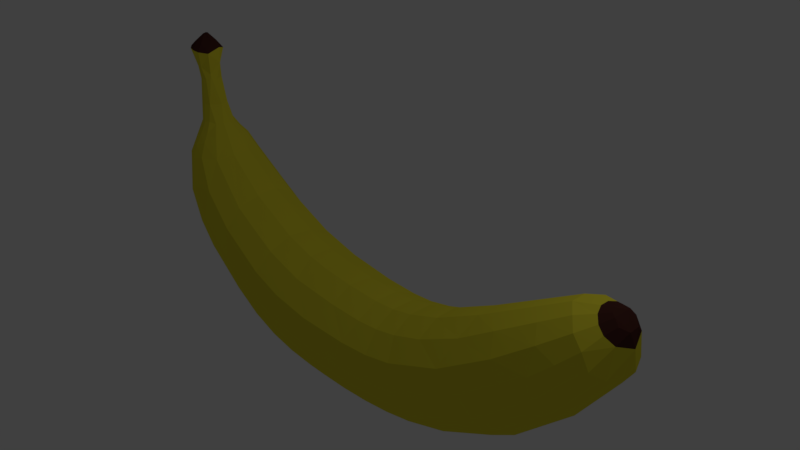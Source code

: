 # Source: banana_tk.blend  (saved by Blender 2.79.0; exported with 4.5.12 LTS)
import bpy
from mathutils import Matrix  # noqa: F401  (used for matrix-valued properties, if any)

bpy.ops.wm.read_factory_settings(use_empty=True)
scene = bpy.context.scene
scene.name = 'Scene'

# ---- collections
col_collection_1 = bpy.data.collections.new('Collection 1'); scene.collection.children.link(col_collection_1)

# ---- materials (node trees are filled in below, after node groups)
mat_material_001 = bpy.data.materials.new('Material.001')
mat_material_001.alpha_threshold = 0.0
mat_material_001.use_transparent_shadow = False
mat_material_001.diffuse_color = (0.8, 0.7113, 0.04042, 1.0)
mat_material_001.roughness = 0.5
mat_material_002 = bpy.data.materials.new('Material.002')
mat_material_002.alpha_threshold = 0.0
mat_material_002.use_transparent_shadow = False
mat_material_002.diffuse_color = (0.07564, 0.02489, 0.01914, 1.0)
mat_material_002.roughness = 0.5

# ---- material node trees

# ---- world
world_world = bpy.data.worlds.new('World'); scene.world = world_world
world_world.color = (0.05088, 0.05088, 0.05088)
world_world.use_sun_shadow = False
world_world.sun_shadow_jitter_overblur = 0.0
world_world.cycles.sampling_method = 'MANUAL'

# ---- cameras
cam_camera = bpy.data.cameras.new('Camera')
cam_camera.clip_end = 100.0
cam_camera.lens = 35.0
cam_camera.sensor_width = 32.0
cam_camera.sensor_height = 18.0
cam_camera.ortho_scale = 7.314
cam_camera.dof.focus_distance = 0.0
cam_camera.dof.aperture_fstop = 128.0

# ---- lights
light_lamp = bpy.data.lights.new('Lamp', 'POINT')
light_lamp.transmission_factor = 0.0
light_lamp.cutoff_distance = 30.0
light_lamp.energy = 100.0
light_lamp.shadow_buffer_clip_start = 1.001
light_lamp.shadow_soft_size = 0.1
light_lamp.shadow_maximum_resolution = 0.006
light_lamp.use_absolute_resolution = True

# ---- meshes
me_cylinder = bpy.data.meshes.new('Cylinder')
me_cylinder.from_pydata([(-2.753, 0.1041, 0.8353), (-2.752, -0.08396, 0.8362), (-2.961, -0.134, 0.7931), (-2.943, 0.09188, 0.8066), (-2.988, 0.04996, 0.7883), (-2.911, 0.1982, 0.8021), (-2.971, 0.3896, -0.697), (-1.458, 0.8998, -0.4958), (-0.609, 0.9872, -0.1079), (-0.9375, 0.9458, 0.3243), (-2.027, 0.2205, -0.4834), (-1.162, 0.2375, -0.03756), (-1.465, 0.2325, 0.2962), (-1.832, -0.621, -0.4905), (-0.9577, -0.6692, -0.03641), (-1.275, -0.6545, 0.3059), (-1.489, -0.9486, -0.611), (-0.1193, -1.085, -0.0628), (-0.5532, -1.048, 0.3615), (-0.532, -0.6143, -0.6117), (0.7145, -0.679, -0.08977), (0.2235, -0.6551, 0.3966), (-0.6792, 0.2158, -0.6826), (0.9229, 0.2423, -0.09146), (0.259, 0.2317, 0.459), (-0.8622, 0.882, -0.5941), (0.3538, 0.9749, -0.05864), (-0.4013, 0.9313, 0.4753), (-4.581, 0.2882, -0.7732), (-3.125, -0.2101, -0.6884), (-2.678, 0.5042, -0.7558), (-3.131, 0.07902, -0.6774), (-2.924, -0.4324, -0.725), (-4.702, 0.1685, -0.7376), (-4.564, -0.3099, -0.7529), (-4.615, -0.003773, -0.8042), (-4.541, 0.2865, -0.7323), (-4.6, -0.1994, -0.7908), (-3.964, -0.1686, -0.7599), (-3.492, -0.2033, -0.7152), (-3.492, 0.1998, -0.7145), (-3.148, -0.006791, -0.7742), (-3.479, -0.2306, -0.7391), (-3.974, -0.1931, -0.7434), (-3.487, -0.004426, -0.6964), (-3.981, -0.003823, -0.7116), (-3.474, 0.2329, -0.7384), (-3.966, 0.1654, -0.7605), (-4.701, -0.1731, -0.7382), (-4.698, -0.1743, -0.773), (-4.699, 0.1698, -0.7737), (-4.718, -0.00366, -0.7253), (-4.696, -0.202, -0.7555), (-4.705, -0.003829, -0.7872), (-4.867, 0.01861, -0.7468), (-4.85, -0.04762, -0.7543), (-4.856, 0.02766, -0.7579), (-2.33, 0.7139, 0.6728), (-2.853, 0.1481, 0.6914), (-2.526, -0.4939, 0.6443), (-2.204, -0.7463, 0.7284), (-2.101, -0.4098, 0.8254), (-2.019, 0.1518, 0.8401), (-2.237, 0.5934, 0.7978), (-1.454, 0.81, 0.6867), (-1.065, 0.2016, 0.7319), (-1.189, -0.5652, 0.7138), (-1.581, -0.9333, 0.6168), (-2.101, -0.5891, 0.5374), (-1.881, 0.8438, 0.5757), (-1.377, 0.9173, 0.4631), (-1.889, 0.2328, 0.4296), (-1.675, -0.6335, 0.4333), (-1.017, -1.015, 0.5021), (-0.2868, -0.6335, 0.5534), (-0.1114, 0.225, 0.567), (-0.8123, 0.8976, 0.5712), (0.2936, 0.95, 0.1416), (0.07659, 0.9483, 0.296), (0.8873, 0.2358, 0.09478), (0.6875, 0.2341, 0.2754), (0.6865, -0.6608, 0.09216), (0.4944, -0.6559, 0.2684), (-0.1419, -1.055, 0.1222), (-0.2875, -1.052, 0.24), (-0.9395, -0.6608, 0.071), (-1.069, -0.6559, 0.2117), (-1.14, 0.2358, 0.06839), (-1.262, 0.2341, 0.2047), (-0.5732, 0.9568, 0.05222), (-0.6346, 0.947, 0.1691), (-0.06135, 0.9678, -0.3805), (0.1857, 0.9898, -0.2621), (0.08459, 0.2288, -0.5229), (0.7619, 0.2445, -0.2782), (0.04469, -0.6506, -0.47), (0.5563, -0.685, -0.2725), (-0.845, -1.026, -0.4666), (-0.23, -1.103, -0.2183), (-1.303, -0.6679, -0.3262), (-1.064, -0.6884, -0.1952), (-1.493, 0.2368, -0.3149), (-1.315, 0.2445, -0.2202), (-0.9535, 0.9652, -0.344), (-0.7385, 0.9898, -0.2363), (-1.435, 0.8161, -0.6882), (-1.536, 0.1876, -0.784), (-1.23, -0.5641, -0.7236), (-2.012, -0.8275, -0.6869), (-2.543, -0.4944, -0.6285), (-2.63, 0.1801, -0.6082), (-1.953, 0.8278, -0.5977), (-2.479, -0.6813, -0.7175), (-2.919, 0.1354, -0.6422), (-2.447, -0.4112, -0.7877), (-2.173, 0.66, -0.7533), (-2.374, 0.1546, -0.8063), (-2.507, 0.6632, -0.6727), (-2.822, 0.3306, 0.7819), (-2.949, 0.0832, 0.7584), (-2.903, -0.2262, 0.7667), (-2.718, -0.3644, 0.8008), (-2.599, -0.3028, 0.826), (-1.487, -0.184, -0.7811), (-1.811, -0.4813, -0.7755), (-1.796, -0.7432, -0.7308), (-2.926, -0.1723, 0.8039), (-2.99, -0.04, 0.7909), (0.691, 0.6644, 0.09222), (0.04885, 0.6541, -0.4702), (0.8929, -0.2371, 0.09485), (0.1243, -0.2311, -0.5139), (0.3489, -0.9637, 0.04842), (-0.2927, -0.9452, -0.4516), (-0.5756, -0.9616, 0.05489), (-1.146, -0.2371, 0.06832), (-1.676, 0.6384, 0.4325), (-0.944, 0.6644, 0.07095), (0.7189, -0.6688, 0.0005987), (0.9246, 0.2387, 0.0008302), (-3.146, 0.2411, -0.7561), (-3.141, -0.3043, -0.7289), (-3.167, 0.2742, -0.7085), (-2.924, 0.4348, -0.725), (-3.144, -0.07381, -0.6783), (-2.551, -0.6511, -0.6768), (-4.588, 0.1318, -0.7165), (-4.601, 0.204, -0.7911), (-4.541, -0.2836, -0.7322), (-3.974, 0.1942, -0.7434), (-4.694, 0.2026, -0.7561), (-4.854, -0.0422, -0.7496), (-4.853, 0.04523, -0.7514), (-2.204, 0.7504, 0.7284), (-2.904, 0.2305, 0.7666), (-2.679, 0.5492, 0.7461), (-2.817, -0.38, 0.7214), (-2.506, -0.6095, 0.7769), (-2.324, -0.7201, 0.6708), (-2.543, 0.4912, 0.6475), (-1.744, 0.9033, 0.6479), (-1.874, -0.8598, 0.6715), (-1.833, -0.8595, 0.5663), (-1.929, -0.2274, 0.4377), (-2.121, 0.5897, 0.541), (0.2249, 0.6581, 0.3979), (0.4986, 0.6595, 0.2685), (0.4392, -0.2348, 0.3981), (0.6928, -0.2354, 0.2756), (-0.1175, -0.9499, 0.3802), (0.2084, -0.9523, 0.2217), (-1.484, -0.235, 0.3013), (-1.268, -0.2354, 0.2045), (-1.283, 0.6576, 0.3068), (-1.074, 0.6595, 0.2115), (0.809, 0.2342, 0.1873), (0.5088, 0.2338, 0.3642), (0.6131, -0.6562, 0.1823), (-0.9733, -0.6562, 0.1417), (-1.169, 0.2342, 0.1367), (0.7191, 0.6827, -0.08981), (0.5608, 0.6887, -0.2726), (0.9286, -0.2436, -0.0915), (0.7676, -0.2458, -0.2784), (0.3414, -0.9865, -0.08675), (0.1882, -0.9952, -0.2622), (-0.6118, -0.9927, -0.1087), (-0.741, -0.9952, -0.2362), (-1.32, -0.2458, -0.22), (0.2877, 0.9915, -0.1739), (0.5598, 0.2404, -0.3764), (0.8721, 0.2449, -0.1839), (0.3607, -0.6737, -0.3683), (0.6635, -0.6861, -0.1803), (-0.4456, -1.081, -0.3357), (-1.234, 0.2449, -0.1481), (-0.6389, -0.2157, -0.6771), (-2.479, 0.685, -0.7175), (-2.34, -0.1555, -0.8072), (-2.455, 0.4057, -0.7885), (-2.923, -0.1307, -0.6419), (-2.971, -0.3917, -0.6969), (-2.538, -0.5673, -0.7588), (-2.729, -0.5731, -0.7217), (-2.884, -0.3573, -0.6579), (-2.815, 0.5164, -0.6863), (-2.72, 0.3688, 0.8007), (-2.962, 0.1366, 0.7933), (-2.043, 0.8221, -0.6906), (-1.809, 0.4839, -0.7759), (-2.835, -0.2114, 0.8178), (-0.865, 1.029, -0.4723), (-0.1148, 1.07, 0.05094), (-1.085, 1.015, 0.5179), (0.7234, 0.6724, 0.0006038), (-0.5184, 0.6179, -0.6101), (0.9302, -0.24, 0.0008366), (-0.8753, -0.8857, -0.5971), (-1.188, -0.9383, 0.4093), (-1.472, -0.904, -0.4992), (-1.171, -0.2397, -0.04423), (-2.014, -0.221, -0.4775), (-0.9606, 0.6738, -0.03488), (-1.811, 0.6218, -0.4825), (-3.141, 0.306, -0.7289), (-3.142, -0.249, -0.7549), (-3.167, -0.2757, -0.7084), (-3.119, 0.2107, -0.6871), (-4.564, 0.316, -0.753), (-4.581, -0.2851, -0.7734), (-4.517, -0.1536, -0.7088), (-4.217, 0.1852, -0.7661), (-4.213, 0.2143, -0.7428), (-3.982, 0.166, -0.7258), (-4.284, 0.1169, -0.7149), (-4.083, -0.1059, -0.719), (-3.986, -0.1759, -0.7303), (-4.213, -0.2129, -0.7422), (-4.216, -0.1887, -0.7654), (-4.101, -0.003695, -0.7766), (-4.857, -0.02113, -0.7451), (-2.506, 0.6129, 0.7769), (-2.095, 0.4131, 0.8252), (-1.988, -0.1477, 0.8384), (-2.241, -0.5961, 0.7981), (-2.68, -0.5522, 0.7459), (-2.861, -0.1481, 0.6931), (-2.819, 0.3821, 0.7211), (-1.237, 0.562, 0.7209), (-1.092, -0.201, 0.7359), (-1.457, -0.8132, 0.6877), (-0.3289, 0.6383, 0.5646), (-0.1323, -0.2275, 0.5746), (-0.6553, -0.9188, 0.5416), (-0.2043, 1.058, 0.1902), (-0.5595, 1.053, 0.3638), (0.6174, 0.6598, 0.1824), (0.8144, -0.2355, 0.1875), (-0.7456, -0.9539, 0.2391), (-0.6227, -0.9534, 0.1507), (-1.175, -0.2355, 0.1365), (-0.9776, 0.6598, 0.1416), (-0.348, 1.099, -0.2948), (-0.1596, 1.105, -0.1457), (0.6681, 0.6899, -0.1804), (0.3651, 0.6774, -0.3685), (0.8778, -0.2462, -0.184), (0.5653, -0.2418, -0.3766), (0.2902, -0.9969, -0.174), (0.004265, -0.9788, -0.3539), (-0.9519, -0.971, -0.3421), (-1.24, -0.2462, -0.148), (-1.513, -0.2397, -0.3207), (-1.068, 0.6918, -0.1948), (-1.305, 0.6718, -0.3251), (-1.213, 0.5668, -0.7225), (-1.269, -0.8439, -0.6636), (-2.006, -0.8204, -0.6064), (-2.607, -0.1822, -0.6041), (-2.507, 0.5117, -0.6239), (-1.502, 0.9514, -0.6133), (-2.729, 0.5762, -0.7217), (-2.874, 0.3711, -0.6575), (-2.816, -0.5192, -0.6861), (-2.848, 0.2079, 0.8174), (-2.586, 0.2961, 0.8278), (-2.483, -0.00521, 0.8454), (-2.822, -0.3293, 0.7818), (-2.95, -0.08027, 0.7582)], [], [(1, 286, 0), (126, 127, 2), (0, 284, 3), (3, 127, 126), (3, 1, 0), (207, 119, 4), (207, 3, 5), (142, 227, 6), (7, 280, 111), (8, 222, 89), (13, 277, 219), (15, 218, 72), (16, 276, 217), (217, 97, 16), (17, 134, 186), (186, 98, 17), (73, 218, 18), (22, 215, 93), (287, 121, 210, 126), (167, 176, 24), (105, 280, 25), (189, 263, 26), (27, 251, 165), (165, 78, 27), (231, 147, 28), (199, 116, 41), (41, 140, 199), (29, 226, 201), (199, 140, 30), (225, 41, 114), (202, 203, 32), (33, 146, 36), (33, 150, 152), (146, 230, 234), (237, 148, 34), (234, 232, 36), (36, 232, 228), (36, 146, 234), (37, 238, 229), (42, 38, 225), (235, 237, 236), (40, 227, 142), (236, 237, 43), (44, 144, 31), (233, 234, 45), (46, 224, 140), (48, 230, 51), (146, 33, 51), (55, 49, 52), (53, 56, 50), (152, 56, 54), (54, 56, 55), (55, 151, 54), (151, 240, 54), (58, 247, 159), (156, 246, 59), (60, 244, 157), (60, 158, 161), (65, 251, 248), (67, 250, 161), (71, 164, 136), (72, 162, 68), (68, 163, 72), (73, 253, 67), (67, 162, 73), (74, 252, 66), (66, 253, 74), (251, 65, 75), (251, 27, 76), (77, 256, 128), (78, 165, 166), (81, 132, 138), (82, 170, 177), (17, 132, 83), (83, 134, 17), (83, 170, 84), (18, 258, 84), (14, 134, 85), (86, 258, 15), (89, 222, 137), (90, 261, 174), (25, 211, 91), (91, 262, 92), (97, 217, 133), (98, 186, 187), (100, 271, 188), (195, 273, 102), (103, 211, 7), (104, 273, 8), (104, 262, 103), (115, 208, 105), (106, 275, 22), (107, 276, 125), (125, 124, 107), (109, 145, 277), (277, 13, 109), (110, 278, 10), (10, 279, 110), (117, 279, 111), (111, 208, 117), (115, 199, 30), (109, 278, 200), (200, 204, 109), (205, 282, 117), (119, 207, 154), (120, 287, 2), (2, 288, 120), (122, 244, 61), (206, 284, 285), (0, 285, 284), (0, 286, 285), (122, 286, 1), (1, 210, 122), (121, 122, 210), (1, 3, 126, 210), (2, 287, 126), (2, 127, 288), (288, 127, 4, 119), (3, 207, 4, 127), (282, 205, 6, 227), (5, 3, 284), (143, 6, 205, 281), (224, 142, 6, 143), (223, 7, 111, 279), (263, 8, 89, 212), (7, 211, 280), (8, 273, 222), (70, 9, 173, 136), (213, 255, 9, 70), (220, 11, 195, 271), (10, 278, 221), (10, 223, 279), (273, 195, 11, 222), (71, 12, 171, 163), (136, 173, 12, 71), (100, 14, 220, 271), (221, 278, 13), (14, 100, 186), (186, 134, 14), (171, 15, 72, 163), (15, 258, 218), (268, 184, 17, 98), (16, 97, 219), (219, 277, 16), (253, 73, 18, 169), (184, 132, 17), (107, 19, 217, 276), (18, 218, 258), (19, 107, 196), (196, 131, 19), (266, 182, 20, 193), (138, 20, 182, 216), (132, 184, 20, 138), (193, 20, 184, 268), (252, 74, 21, 167), (169, 21, 74, 253), (196, 22, 93, 131), (22, 275, 215), (180, 23, 191, 264), (214, 139, 23, 180), (182, 23, 139, 216), (266, 191, 23, 182), (75, 24, 165, 251), (24, 176, 165), (252, 167, 24, 75), (275, 105, 25, 215), (25, 280, 211), (264, 189, 26, 180), (26, 263, 212), (26, 214, 180), (232, 231, 28, 228), (27, 78, 255), (255, 213, 27), (204, 29, 201, 283), (116, 198, 41), (200, 144, 29, 204), (143, 30, 140, 224), (30, 143, 281), (200, 113, 31, 144), (114, 41, 198), (114, 202, 225), (227, 31, 113, 282), (283, 201, 32, 203), (141, 32, 201, 226), (225, 202, 32, 141), (150, 33, 36, 228), (237, 34, 229, 238), (234, 230, 235), (231, 239, 35, 147), (237, 235, 230, 148), (238, 37, 35, 239), (239, 41, 225, 38), (144, 44, 39, 29), (38, 238, 239), (39, 226, 29), (235, 39, 44, 45), (46, 40, 142, 224), (39, 235, 236), (149, 233, 40, 46), (140, 41, 239, 47), (233, 149, 232), (232, 234, 233), (226, 39, 42, 141), (239, 231, 47), (42, 225, 141), (43, 42, 39, 236), (238, 38, 43, 237), (42, 43, 38), (40, 44, 31, 227), (233, 45, 44, 40), (149, 47, 231, 232), (234, 235, 45), (46, 140, 47), (47, 149, 46), (151, 48, 51, 240), (48, 148, 230), (35, 37, 49, 53), (53, 49, 55, 56), (37, 229, 49), (28, 50, 150, 228), (152, 240, 51, 33), (50, 28, 147), (50, 56, 150), (51, 230, 146), (229, 34, 52, 49), (148, 48, 52, 34), (55, 52, 48, 151), (35, 53, 50, 147), (155, 57, 159, 247), (152, 150, 56), (240, 152, 54), (241, 153, 57, 155), (245, 156, 59, 158), (153, 160, 57), (244, 60, 161, 250), (158, 60, 157, 245), (243, 61, 66, 249), (250, 66, 61, 244), (248, 242, 62, 65), (65, 62, 243, 249), (160, 153, 63, 64), (64, 63, 242, 248), (153, 241, 63), (213, 160, 64, 76), (76, 64, 248, 251), (162, 67, 161, 158), (249, 252, 65), (66, 252, 249), (66, 250, 253), (67, 253, 250), (158, 59, 68, 162), (163, 68, 59, 246), (58, 71, 163, 246), (159, 164, 71, 58), (57, 69, 164, 159), (69, 70, 136, 164), (69, 57, 160), (160, 213, 69), (26, 77, 128, 214), (70, 69, 213), (72, 218, 162), (73, 162, 218), (75, 65, 252), (76, 27, 213), (77, 26, 212), (212, 254, 77), (77, 78, 166, 256), (78, 77, 254), (254, 255, 78), (214, 128, 79, 139), (175, 79, 128, 256), (257, 130, 79, 175), (139, 79, 130, 216), (256, 166, 80, 175), (176, 80, 166, 165), (167, 168, 80, 176), (175, 80, 168, 257), (130, 81, 138, 216), (257, 177, 81, 130), (132, 81, 177, 170), (168, 82, 177, 257), (167, 21, 82, 168), (170, 82, 21, 169), (169, 18, 84, 170), (83, 132, 170), (83, 259, 134), (259, 83, 84, 258), (259, 178, 85, 134), (135, 85, 178, 260), (220, 14, 85, 135), (258, 86, 178, 259), (172, 86, 15, 171), (260, 178, 86, 172), (135, 87, 11, 220), (179, 87, 135, 260), (261, 137, 87, 179), (11, 87, 137, 222), (260, 172, 88, 179), (12, 88, 172, 171), (173, 174, 88, 12), (179, 88, 174, 261), (90, 89, 137, 261), (254, 212, 89, 90), (9, 90, 174, 173), (255, 254, 90, 9), (215, 25, 91, 129), (91, 211, 262), (91, 265, 129), (263, 189, 92, 262), (181, 92, 189, 264), (265, 91, 92, 181), (265, 190, 93, 129), (93, 215, 129), (131, 93, 190, 267), (181, 94, 190, 265), (264, 191, 94, 181), (183, 94, 191, 266), (267, 190, 94, 183), (192, 95, 131, 267), (95, 19, 131), (269, 133, 95, 192), (19, 95, 133, 217), (267, 183, 96, 192), (193, 96, 183, 266), (268, 185, 96, 193), (192, 96, 185, 269), (194, 97, 133, 269), (269, 185, 98, 194), (97, 194, 270), (270, 219, 97), (194, 98, 187, 270), (185, 268, 98), (219, 270, 99, 13), (13, 99, 272, 221), (270, 187, 100, 99), (99, 100, 188, 272), (187, 186, 100), (272, 101, 10, 221), (223, 10, 101, 274), (188, 102, 101, 272), (271, 195, 102, 188), (274, 101, 102, 273), (274, 103, 7, 223), (273, 104, 103, 274), (103, 262, 211), (262, 104, 8, 263), (209, 115, 105, 275), (105, 208, 280), (123, 106, 22, 196), (106, 209, 275), (16, 108, 125, 276), (107, 124, 123), (123, 196, 107), (108, 112, 202, 125), (108, 16, 277), (277, 145, 108), (109, 13, 278), (111, 280, 208), (203, 112, 145, 283), (112, 108, 145), (278, 110, 113, 200), (112, 203, 202), (282, 113, 110, 279), (124, 114, 198, 123), (125, 202, 114, 124), (197, 115, 30, 281), (115, 197, 208), (115, 209, 199), (283, 145, 109, 204), (209, 106, 116, 199), (198, 116, 106, 123), (281, 205, 117, 197), (117, 282, 279), (117, 208, 197), (247, 154, 118, 155), (5, 118, 154, 207), (284, 206, 118, 5), (155, 118, 206, 241), (246, 288, 119, 58), (58, 119, 154, 247), (287, 120, 156, 245), (246, 156, 120, 288), (122, 121, 157, 244), (245, 157, 121, 287), (286, 122, 61, 243), (242, 285, 286, 62), (241, 206, 285, 63), (286, 243, 62), (285, 242, 63)])
me_cylinder.polygons.foreach_set('material_index', [1, 1, 1, 1, 1, 1, 1, 0, 0, 0, 0, 0, 0, 0, 0, 0, 0, 0, 1, 0, 0, 0, 0, 0, 0, 0, 0, 0, 0, 0, 0, 1, 1, 0, 0, 0, 0, 0, 0, 0, 0, 0, 0, 0, 0, 0, 1, 1, 1, 1, 1, 1, 1, 1, 0, 0, 0, 0, 0, 0, 0, 0, 0, 0, 0, 0, 0, 0, 0, 0, 0, 0, 0, 0, 0, 0, 0, 0, 0, 0, 0, 0, 0, 0, 0, 0, 0, 0, 0, 0, 0, 0, 0, 0, 0, 0, 0, 0, 0, 0, 0, 0, 0, 0, 1, 1, 1, 0, 1, 1, 1, 1, 1, 1, 1, 1, 1, 1, 1, 0, 1, 0, 0, 0, 0, 0, 0, 0, 0, 0, 0, 0, 0, 0, 0, 0, 0, 0, 0, 0, 0, 0, 0, 0, 0, 0, 0, 0, 0, 0, 0, 0, 0, 0, 0, 0, 0, 0, 0, 0, 0, 0, 0, 0, 0, 0, 0, 0, 0, 0, 0, 0, 0, 0, 0, 0, 0, 0, 0, 0, 0, 0, 0, 0, 0, 1, 0, 0, 0, 0, 0, 0, 0, 0, 0, 0, 0, 0, 0, 0, 0, 0, 0, 0, 0, 0, 0, 0, 0, 0, 0, 0, 0, 0, 1, 1, 1, 1, 1, 1, 1, 1, 1, 1, 1, 1, 1, 1, 0, 1, 1, 0, 0, 0, 0, 0, 0, 0, 0, 0, 0, 0, 0, 0, 0, 0, 0, 0, 0, 0, 0, 0, 0, 0, 0, 0, 0, 0, 0, 0, 0, 0, 0, 0, 0, 0, 0, 0, 0, 0, 0, 0, 0, 0, 0, 0, 0, 0, 0, 0, 0, 0, 0, 0, 0, 0, 0, 0, 0, 0, 0, 0, 0, 0, 0, 0, 0, 0, 0, 0, 0, 0, 0, 0, 0, 0, 0, 0, 0, 0, 0, 0, 0, 0, 0, 0, 0, 0, 0, 0, 0, 0, 0, 0, 0, 0, 0, 0, 0, 0, 0, 0, 0, 0, 0, 0, 0, 0, 0, 0, 0, 0, 0, 0, 0, 0, 0, 0, 0, 0, 0, 0, 0, 0, 0, 0, 0, 0, 0, 0, 0, 0, 0, 0, 0, 0, 0, 0, 0, 0, 0, 0, 0, 0, 0, 1, 1, 0, 0, 0, 0, 0, 0, 0, 0, 0, 0, 0, 0])
me_cylinder.materials.append(mat_material_001)
me_cylinder.materials.append(mat_material_002)
me_cylinder.use_remesh_preserve_volume = False
me_cylinder.use_remesh_preserve_attributes = False
me_cylinder.use_mirror_vertex_groups = False
me_cylinder.update()

# ---- objects
ob_cylinder = bpy.data.objects.new('Cylinder', me_cylinder)
ob_lamp = bpy.data.objects.new('Lamp', light_lamp)
ob_camera = bpy.data.objects.new('Camera', cam_camera)

# ---- transforms, parenting, visibility, modifiers, constraints
ob_cylinder.location = (0.0, 0.0, -1.339)
ob_cylinder.rotation_euler = (-1.937e-07, 1.571, 0.0)
ob_cylinder.scale = (0.7346, 0.7346, 4.625)
ob_cylinder.lineart.crease_threshold = 0.0
ob_lamp.location = (4.076, 1.005, 5.904)
ob_lamp.rotation_euler = (0.6503, 0.05522, 1.866)
ob_lamp.lock_rotations_4d = False
ob_lamp.empty_display_type = 'ARROWS'
ob_lamp.color = (0.0, 0.0, 0.0, 0.0)
ob_lamp.lineart.crease_threshold = 0.0
ob_camera.location = (7.481, -6.508, 5.344)
ob_camera.rotation_euler = (1.109, 0.0, 0.8149)
ob_camera.lock_rotations_4d = False
ob_camera.empty_display_type = 'ARROWS'
ob_camera.color = (0.0, 0.0, 0.0, 0.0)
ob_camera.display_type = 'WIRE'
ob_camera.lineart.crease_threshold = 0.0

# ---- collection membership
col_collection_1.objects.link(ob_cylinder)
col_collection_1.objects.link(ob_lamp)
col_collection_1.objects.link(ob_camera)

# ---- scene / render settings (as saved in the file)
scene.camera = ob_camera
scene.frame_start = 1; scene.frame_end = 250; scene.frame_set(1)
scene.render.engine = 'BLENDER_EEVEE_NEXT'
scene.render.resolution_percentage = 50
scene.render.dither_intensity = 0.0
scene.cycles.use_denoising = False
scene.cycles.samples = 128
scene.cycles.sampling_pattern = 'TABULATED_SOBOL'
scene.cycles.use_adaptive_sampling = False
scene.cycles.use_light_tree = False
scene.cycles.blur_glossy = 0.0
scene.cycles.sample_clamp_indirect = 0.0
scene.view_settings.view_transform = 'Standard'
bpy.context.view_layer.update()
